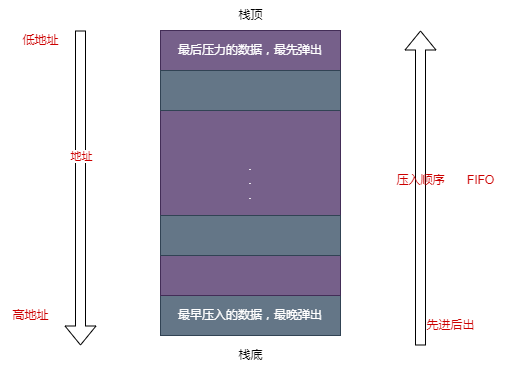

The diagram above was exported from draw.io. Its source (the exported page's mxGraphModel, read from the mxfile embedded in the PNG):
<mxGraphModel dx="851" dy="515" grid="1" gridSize="10" guides="1" tooltips="1" connect="1" arrows="1" fold="1" page="1" pageScale="1" pageWidth="1390" pageHeight="980" math="0" shadow="0">
  <root>
    <mxCell id="0" />
    <mxCell id="1" parent="0" />
    <mxCell id="2K_LTWOsp_ZAaMR06L5g-30" value=".&lt;br&gt;.&lt;br&gt;." style="rounded=0;whiteSpace=wrap;html=1;fillColor=#76608a;fontColor=#ffffff;strokeColor=#432D57;" parent="1" vertex="1">
      <mxGeometry x="470" y="205" width="180" height="300" as="geometry" />
    </mxCell>
    <mxCell id="2K_LTWOsp_ZAaMR06L5g-31" value="最早压入的数据，最晚弹出" style="rounded=0;whiteSpace=wrap;html=1;fillColor=#647687;fontColor=#ffffff;strokeColor=#314354;" parent="1" vertex="1">
      <mxGeometry x="470" y="470" width="180" height="40" as="geometry" />
    </mxCell>
    <mxCell id="2K_LTWOsp_ZAaMR06L5g-32" value="" style="rounded=0;whiteSpace=wrap;html=1;fillColor=#76608a;fontColor=#ffffff;strokeColor=#432D57;" parent="1" vertex="1">
      <mxGeometry x="470" y="430" width="180" height="40" as="geometry" />
    </mxCell>
    <mxCell id="2K_LTWOsp_ZAaMR06L5g-33" value="" style="rounded=0;whiteSpace=wrap;html=1;fillColor=#647687;fontColor=#ffffff;strokeColor=#314354;" parent="1" vertex="1">
      <mxGeometry x="470" y="390" width="180" height="40" as="geometry" />
    </mxCell>
    <mxCell id="2K_LTWOsp_ZAaMR06L5g-34" value="最后压力的数据，最先弹出" style="rounded=0;whiteSpace=wrap;html=1;fillColor=#76608a;fontColor=#ffffff;strokeColor=#432D57;" parent="1" vertex="1">
      <mxGeometry x="470" y="205" width="180" height="40" as="geometry" />
    </mxCell>
    <mxCell id="2K_LTWOsp_ZAaMR06L5g-35" value="" style="rounded=0;whiteSpace=wrap;html=1;fillColor=#647687;fontColor=#ffffff;strokeColor=#314354;" parent="1" vertex="1">
      <mxGeometry x="470" y="245" width="180" height="40" as="geometry" />
    </mxCell>
    <mxCell id="2K_LTWOsp_ZAaMR06L5g-36" value="栈顶" style="text;html=1;align=center;verticalAlign=middle;resizable=0;points=[];autosize=1;strokeColor=none;fillColor=none;" parent="1" vertex="1">
      <mxGeometry x="535" y="175" width="50" height="30" as="geometry" />
    </mxCell>
    <mxCell id="2K_LTWOsp_ZAaMR06L5g-37" value="" style="shape=flexArrow;endArrow=classic;html=1;rounded=0;fontColor=#CC0000;" parent="1" edge="1">
      <mxGeometry width="50" height="50" relative="1" as="geometry">
        <mxPoint x="390" y="205" as="sourcePoint" />
        <mxPoint x="390" y="520" as="targetPoint" />
      </mxGeometry>
    </mxCell>
    <mxCell id="2K_LTWOsp_ZAaMR06L5g-40" value="地址" style="edgeLabel;html=1;align=center;verticalAlign=middle;resizable=0;points=[];fontColor=#CC0000;" parent="2K_LTWOsp_ZAaMR06L5g-37" vertex="1" connectable="0">
      <mxGeometry x="-0.2063" y="2" relative="1" as="geometry">
        <mxPoint x="-2" as="offset" />
      </mxGeometry>
    </mxCell>
    <mxCell id="2K_LTWOsp_ZAaMR06L5g-38" value="低地址" style="text;html=1;align=center;verticalAlign=middle;resizable=0;points=[];autosize=1;strokeColor=none;fillColor=none;fontColor=#CC0000;" parent="1" vertex="1">
      <mxGeometry x="320" y="200" width="60" height="30" as="geometry" />
    </mxCell>
    <mxCell id="2K_LTWOsp_ZAaMR06L5g-39" value="高地址" style="text;html=1;align=center;verticalAlign=middle;resizable=0;points=[];autosize=1;strokeColor=none;fillColor=none;fontColor=#CC0000;" parent="1" vertex="1">
      <mxGeometry x="310" y="475" width="60" height="30" as="geometry" />
    </mxCell>
    <mxCell id="2K_LTWOsp_ZAaMR06L5g-41" value="" style="shape=flexArrow;endArrow=classic;html=1;rounded=0;fontColor=#CC0000;" parent="1" edge="1">
      <mxGeometry width="50" height="50" relative="1" as="geometry">
        <mxPoint x="730" y="520" as="sourcePoint" />
        <mxPoint x="730" y="205" as="targetPoint" />
      </mxGeometry>
    </mxCell>
    <mxCell id="2K_LTWOsp_ZAaMR06L5g-43" value="压入顺序" style="text;html=1;align=center;verticalAlign=middle;resizable=0;points=[];autosize=1;strokeColor=none;fillColor=none;fontColor=#CC0000;" parent="1" vertex="1">
      <mxGeometry x="695" y="340" width="70" height="30" as="geometry" />
    </mxCell>
    <mxCell id="2K_LTWOsp_ZAaMR06L5g-44" value="先进后出" style="text;html=1;align=center;verticalAlign=middle;resizable=0;points=[];autosize=1;strokeColor=none;fillColor=none;fontColor=#CC0000;" parent="1" vertex="1">
      <mxGeometry x="725" y="485" width="70" height="30" as="geometry" />
    </mxCell>
    <mxCell id="2K_LTWOsp_ZAaMR06L5g-45" value="FIFO" style="text;html=1;align=center;verticalAlign=middle;resizable=0;points=[];autosize=1;strokeColor=none;fillColor=none;fontColor=#CC0000;" parent="1" vertex="1">
      <mxGeometry x="765" y="340" width="50" height="30" as="geometry" />
    </mxCell>
    <mxCell id="BYrZx0DT4fsENh-bzeSx-1" value="栈底" style="text;html=1;align=center;verticalAlign=middle;resizable=0;points=[];autosize=1;strokeColor=none;fillColor=none;" vertex="1" parent="1">
      <mxGeometry x="535" y="515" width="50" height="30" as="geometry" />
    </mxCell>
  </root>
</mxGraphModel>